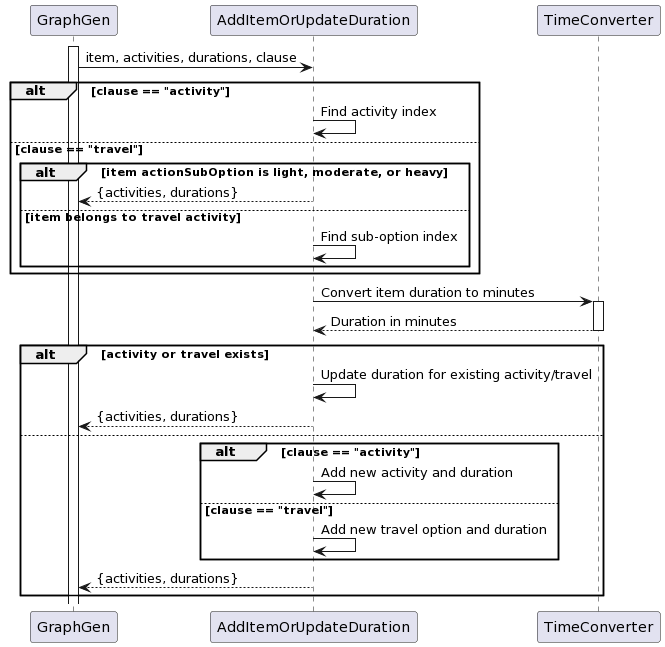

The diagram above was rendered by PlantUML. Its source (embedded in the PNG):
@startuml
participant GraphGen
participant AddItemOrUpdateDuration
participant TimeConverter

activate GraphGen
GraphGen -> AddItemOrUpdateDuration : item, activities, durations, clause

alt clause == "activity"
    AddItemOrUpdateDuration -> AddItemOrUpdateDuration : Find activity index
else clause == "travel"
    alt item actionSubOption is light, moderate, or heavy
        AddItemOrUpdateDuration --> GraphGen : {activities, durations}
    else item belongs to travel activity
        AddItemOrUpdateDuration -> AddItemOrUpdateDuration : Find sub-option index
    end
end

AddItemOrUpdateDuration -> TimeConverter : Convert item duration to minutes
activate TimeConverter
TimeConverter --> AddItemOrUpdateDuration: Duration in minutes
deactivate TimeConverter

alt activity or travel exists
    AddItemOrUpdateDuration -> AddItemOrUpdateDuration : Update duration for existing activity/travel
    AddItemOrUpdateDuration --> GraphGen: {activities, durations}
else
    alt clause == "activity"
        AddItemOrUpdateDuration -> AddItemOrUpdateDuration : Add new activity and duration
    else clause == "travel"
        AddItemOrUpdateDuration -> AddItemOrUpdateDuration : Add new travel option and duration
    end
    AddItemOrUpdateDuration --> GraphGen : {activities, durations}
end
@enduml